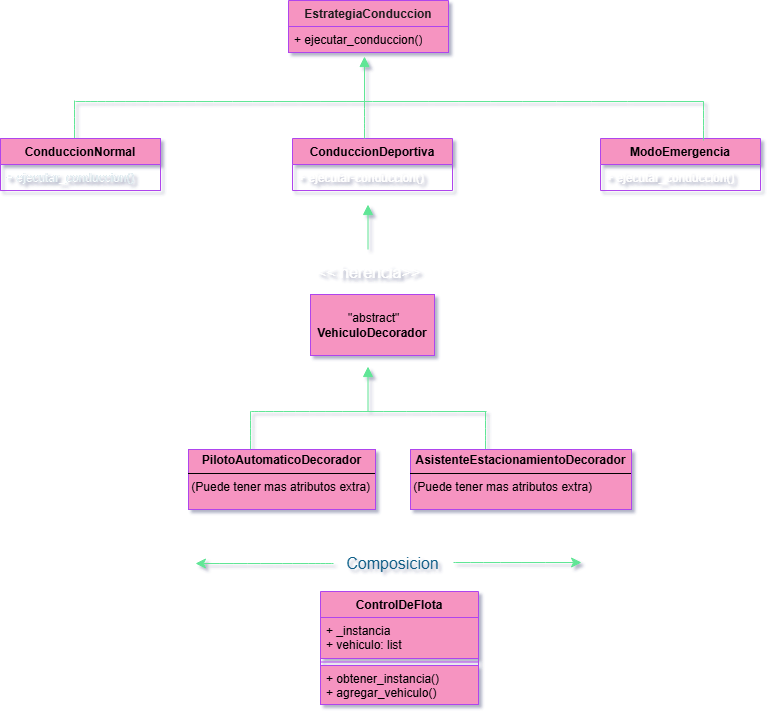

The diagram above was exported from draw.io. Its source (the exported page's mxGraphModel, read from the mxfile embedded in the PNG):
<mxGraphModel dx="1844" dy="979" grid="0" gridSize="10" guides="1" tooltips="1" connect="1" arrows="1" fold="1" page="0" pageScale="1" pageWidth="827" pageHeight="1169" math="0" shadow="0">
  <root>
    <mxCell id="0" />
    <mxCell id="1" parent="0" />
    <mxCell id="Y0_y75JtQ6oIVKlI9wFT-1" value="&lt;font style=&quot;vertical-align: inherit;&quot;&gt;&lt;font style=&quot;vertical-align: inherit;&quot;&gt;&lt;font style=&quot;vertical-align: inherit;&quot;&gt;&lt;font style=&quot;vertical-align: inherit;&quot;&gt;&lt;font style=&quot;vertical-align: inherit;&quot;&gt;&lt;font style=&quot;vertical-align: inherit;&quot;&gt;EstrategiaConduccion&lt;/font&gt;&lt;/font&gt;&lt;/font&gt;&lt;/font&gt;&lt;/font&gt;&lt;/font&gt;" style="swimlane;fontStyle=1;align=center;verticalAlign=top;childLayout=stackLayout;horizontal=1;startSize=26;horizontalStack=0;resizeParent=1;resizeParentMax=0;resizeLast=0;collapsible=1;marginBottom=0;whiteSpace=wrap;html=1;fillColor=#F694C1;strokeColor=#AF45ED;labelBackgroundColor=none;fontColor=#1A1A1A;" vertex="1" parent="1">
      <mxGeometry x="-174" y="-204" width="160" height="52" as="geometry" />
    </mxCell>
    <mxCell id="Y0_y75JtQ6oIVKlI9wFT-2" value="&lt;font style=&quot;vertical-align: inherit;&quot;&gt;&lt;font style=&quot;vertical-align: inherit;&quot;&gt;+ ejecutar_conduccion()&lt;/font&gt;&lt;/font&gt;" style="text;strokeColor=#AF45ED;fillColor=#F694C1;align=left;verticalAlign=top;spacingLeft=4;spacingRight=4;overflow=hidden;rotatable=0;points=[[0,0.5],[1,0.5]];portConstraint=eastwest;whiteSpace=wrap;html=1;labelBackgroundColor=none;fontColor=#000000;" vertex="1" parent="Y0_y75JtQ6oIVKlI9wFT-1">
      <mxGeometry y="26" width="160" height="26" as="geometry" />
    </mxCell>
    <mxCell id="Y0_y75JtQ6oIVKlI9wFT-6" value="" style="html=1;verticalAlign=bottom;endArrow=block;curved=0;rounded=0;fontSize=12;startSize=8;endSize=8;labelBackgroundColor=none;strokeColor=#60E696;fontColor=default;" edge="1" parent="1">
      <mxGeometry width="80" relative="1" as="geometry">
        <mxPoint x="-98" y="-103" as="sourcePoint" />
        <mxPoint x="-98" y="-148" as="targetPoint" />
      </mxGeometry>
    </mxCell>
    <mxCell id="Y0_y75JtQ6oIVKlI9wFT-7" value="" style="endArrow=none;html=1;rounded=0;fontSize=12;startSize=8;endSize=8;curved=1;labelBackgroundColor=none;strokeColor=#60E696;fontColor=default;" edge="1" parent="1">
      <mxGeometry width="50" height="50" relative="1" as="geometry">
        <mxPoint x="-387" y="-103" as="sourcePoint" />
        <mxPoint x="241.20001220703125" y="-103" as="targetPoint" />
      </mxGeometry>
    </mxCell>
    <mxCell id="Y0_y75JtQ6oIVKlI9wFT-8" value="" style="endArrow=none;html=1;rounded=0;fontSize=12;startSize=8;endSize=8;curved=1;labelBackgroundColor=none;strokeColor=#60E696;fontColor=default;" edge="1" parent="1">
      <mxGeometry width="50" height="50" relative="1" as="geometry">
        <mxPoint x="-388" y="-65" as="sourcePoint" />
        <mxPoint x="-388" y="-104" as="targetPoint" />
      </mxGeometry>
    </mxCell>
    <mxCell id="Y0_y75JtQ6oIVKlI9wFT-9" value="&lt;font style=&quot;vertical-align: inherit;&quot;&gt;&lt;font style=&quot;vertical-align: inherit;&quot;&gt;ConduccionNormal&lt;/font&gt;&lt;/font&gt;" style="swimlane;fontStyle=1;align=center;verticalAlign=top;childLayout=stackLayout;horizontal=1;startSize=26;horizontalStack=0;resizeParent=1;resizeParentMax=0;resizeLast=0;collapsible=1;marginBottom=0;whiteSpace=wrap;html=1;labelBackgroundColor=none;fillColor=#F694C1;strokeColor=#AF45ED;fontColor=#095C86;" vertex="1" parent="1">
      <mxGeometry x="-462" y="-66" width="160" height="52" as="geometry" />
    </mxCell>
    <mxCell id="Y0_y75JtQ6oIVKlI9wFT-10" value="&lt;font style=&quot;vertical-align: inherit;&quot;&gt;&lt;font style=&quot;vertical-align: inherit;&quot;&gt;&lt;font style=&quot;vertical-align: inherit;&quot;&gt;&lt;font style=&quot;vertical-align: inherit;&quot;&gt;&lt;font style=&quot;vertical-align: inherit;&quot;&gt;&lt;font style=&quot;vertical-align: inherit;&quot;&gt;+ ejecutar_conduccion()&lt;/font&gt;&lt;/font&gt;&lt;/font&gt;&lt;/font&gt;&lt;/font&gt;&lt;/font&gt;" style="text;strokeColor=none;fillColor=none;align=left;verticalAlign=top;spacingLeft=4;spacingRight=4;overflow=hidden;rotatable=0;points=[[0,0.5],[1,0.5]];portConstraint=eastwest;whiteSpace=wrap;html=1;labelBackgroundColor=none;fontColor=#095C86;" vertex="1" parent="Y0_y75JtQ6oIVKlI9wFT-9">
      <mxGeometry y="26" width="160" height="26" as="geometry" />
    </mxCell>
    <mxCell id="Y0_y75JtQ6oIVKlI9wFT-13" value="&lt;font style=&quot;vertical-align: inherit;&quot;&gt;&lt;font style=&quot;vertical-align: inherit;&quot;&gt;ConduccionNormal&lt;/font&gt;&lt;/font&gt;" style="swimlane;fontStyle=1;align=center;verticalAlign=top;childLayout=stackLayout;horizontal=1;startSize=26;horizontalStack=0;resizeParent=1;resizeParentMax=0;resizeLast=0;collapsible=1;marginBottom=0;whiteSpace=wrap;html=1;fillColor=#F694C1;strokeColor=#AF45ED;labelBackgroundColor=none;fontColor=#000000;" vertex="1" parent="1">
      <mxGeometry x="-462" y="-66" width="160" height="52" as="geometry" />
    </mxCell>
    <mxCell id="Y0_y75JtQ6oIVKlI9wFT-14" value="&lt;font style=&quot;vertical-align: inherit;&quot;&gt;&lt;font style=&quot;vertical-align: inherit;&quot;&gt;&lt;font style=&quot;vertical-align: inherit;&quot;&gt;&lt;font style=&quot;vertical-align: inherit;&quot;&gt;&lt;font style=&quot;vertical-align: inherit;&quot;&gt;&lt;font style=&quot;vertical-align: inherit;&quot;&gt;+ ejecutar_conduccion()&lt;/font&gt;&lt;/font&gt;&lt;/font&gt;&lt;/font&gt;&lt;/font&gt;&lt;/font&gt;" style="text;strokeColor=none;fillColor=none;align=left;verticalAlign=top;spacingLeft=4;spacingRight=4;overflow=hidden;rotatable=0;points=[[0,0.5],[1,0.5]];portConstraint=eastwest;whiteSpace=wrap;html=1;labelBackgroundColor=none;fontColor=#FFFFFF;" vertex="1" parent="Y0_y75JtQ6oIVKlI9wFT-13">
      <mxGeometry y="26" width="160" height="26" as="geometry" />
    </mxCell>
    <mxCell id="Y0_y75JtQ6oIVKlI9wFT-15" value="&lt;font style=&quot;vertical-align: inherit;&quot;&gt;&lt;font style=&quot;vertical-align: inherit;&quot;&gt;ConduccionDeportiva&lt;/font&gt;&lt;/font&gt;" style="swimlane;fontStyle=1;align=center;verticalAlign=top;childLayout=stackLayout;horizontal=1;startSize=26;horizontalStack=0;resizeParent=1;resizeParentMax=0;resizeLast=0;collapsible=1;marginBottom=0;whiteSpace=wrap;html=1;fillColor=#F694C1;strokeColor=#AF45ED;labelBackgroundColor=none;fontColor=#000000;" vertex="1" parent="1">
      <mxGeometry x="-170" y="-66" width="160" height="52" as="geometry" />
    </mxCell>
    <mxCell id="Y0_y75JtQ6oIVKlI9wFT-16" value="&lt;font style=&quot;vertical-align: inherit;&quot;&gt;&lt;font style=&quot;vertical-align: inherit;&quot;&gt;+ ejecutar-conduccion()&lt;/font&gt;&lt;/font&gt;" style="text;strokeColor=none;fillColor=none;align=left;verticalAlign=top;spacingLeft=4;spacingRight=4;overflow=hidden;rotatable=0;points=[[0,0.5],[1,0.5]];portConstraint=eastwest;whiteSpace=wrap;html=1;labelBackgroundColor=none;fontColor=#FFFFFF;" vertex="1" parent="Y0_y75JtQ6oIVKlI9wFT-15">
      <mxGeometry y="26" width="160" height="26" as="geometry" />
    </mxCell>
    <mxCell id="Y0_y75JtQ6oIVKlI9wFT-19" value="&lt;font style=&quot;vertical-align: inherit;&quot;&gt;&lt;font style=&quot;vertical-align: inherit;&quot;&gt;ModoEmergencia&lt;/font&gt;&lt;/font&gt;" style="swimlane;fontStyle=1;align=center;verticalAlign=top;childLayout=stackLayout;horizontal=1;startSize=26;horizontalStack=0;resizeParent=1;resizeParentMax=0;resizeLast=0;collapsible=1;marginBottom=0;whiteSpace=wrap;html=1;fillColor=#F694C1;strokeColor=#AF45ED;labelBackgroundColor=none;fontColor=#000000;" vertex="1" parent="1">
      <mxGeometry x="138" y="-66" width="160" height="52" as="geometry" />
    </mxCell>
    <mxCell id="Y0_y75JtQ6oIVKlI9wFT-20" value="&lt;font style=&quot;vertical-align: inherit;&quot;&gt;&lt;font style=&quot;vertical-align: inherit;&quot;&gt;+ ejecutar_conduccion()&lt;/font&gt;&lt;/font&gt;" style="text;strokeColor=none;fillColor=none;align=left;verticalAlign=top;spacingLeft=4;spacingRight=4;overflow=hidden;rotatable=0;points=[[0,0.5],[1,0.5]];portConstraint=eastwest;whiteSpace=wrap;html=1;labelBackgroundColor=none;fontColor=#FFFFFF;" vertex="1" parent="Y0_y75JtQ6oIVKlI9wFT-19">
      <mxGeometry y="26" width="160" height="26" as="geometry" />
    </mxCell>
    <mxCell id="Y0_y75JtQ6oIVKlI9wFT-23" value="" style="endArrow=none;html=1;rounded=0;fontSize=12;startSize=8;endSize=8;curved=1;labelBackgroundColor=none;strokeColor=#60E696;fontColor=default;" edge="1" parent="1">
      <mxGeometry width="50" height="50" relative="1" as="geometry">
        <mxPoint x="241" y="-64" as="sourcePoint" />
        <mxPoint x="241" y="-103" as="targetPoint" />
      </mxGeometry>
    </mxCell>
    <mxCell id="Y0_y75JtQ6oIVKlI9wFT-25" value="" style="endArrow=none;html=1;rounded=0;fontSize=12;startSize=8;endSize=8;curved=1;labelBackgroundColor=none;strokeColor=#60E696;fontColor=default;" edge="1" parent="1">
      <mxGeometry width="50" height="50" relative="1" as="geometry">
        <mxPoint x="-98" y="-66" as="sourcePoint" />
        <mxPoint x="-98" y="-105" as="targetPoint" />
      </mxGeometry>
    </mxCell>
    <mxCell id="Y0_y75JtQ6oIVKlI9wFT-26" value="" style="html=1;verticalAlign=bottom;endArrow=block;curved=0;rounded=0;fontSize=12;startSize=8;endSize=8;labelBackgroundColor=none;strokeColor=#60E696;fontColor=default;" edge="1" parent="1">
      <mxGeometry width="80" relative="1" as="geometry">
        <mxPoint x="-94.5" y="45" as="sourcePoint" />
        <mxPoint x="-94.5" as="targetPoint" />
      </mxGeometry>
    </mxCell>
    <mxCell id="Y0_y75JtQ6oIVKlI9wFT-27" value="&lt;font style=&quot;vertical-align: inherit;&quot;&gt;&lt;font style=&quot;vertical-align: inherit;&quot;&gt;&amp;lt;&amp;lt; herencia&amp;gt;&amp;gt;&lt;/font&gt;&lt;/font&gt;" style="text;html=1;align=center;verticalAlign=middle;resizable=0;points=[];autosize=1;strokeColor=none;fillColor=none;fontSize=16;labelBackgroundColor=none;fontColor=#FFFFFF;" vertex="1" parent="1">
      <mxGeometry x="-154.5" y="52" width="121" height="31" as="geometry" />
    </mxCell>
    <mxCell id="Y0_y75JtQ6oIVKlI9wFT-28" value="&lt;font style=&quot;vertical-align: inherit;&quot;&gt;&lt;font style=&quot;vertical-align: inherit;&quot;&gt;&lt;font style=&quot;vertical-align: inherit;&quot;&gt;&lt;font style=&quot;vertical-align: inherit;&quot;&gt;&lt;font style=&quot;vertical-align: inherit;&quot;&gt;&lt;font style=&quot;vertical-align: inherit;&quot;&gt;&lt;font style=&quot;vertical-align: inherit;&quot;&gt;&lt;font style=&quot;vertical-align: inherit;&quot;&gt;&lt;font style=&quot;vertical-align: inherit;&quot;&gt;&lt;font style=&quot;vertical-align: inherit;&quot;&gt;&amp;nbsp;&quot;abstract&quot;&lt;/font&gt;&lt;/font&gt;&lt;/font&gt;&lt;/font&gt;&lt;/font&gt;&lt;/font&gt;&lt;/font&gt;&lt;/font&gt;&lt;/font&gt;&lt;/font&gt;&lt;div&gt;&lt;font style=&quot;vertical-align: inherit;&quot;&gt;&lt;font style=&quot;vertical-align: inherit;&quot;&gt;&lt;font style=&quot;vertical-align: inherit;&quot;&gt;&lt;font style=&quot;vertical-align: inherit;&quot;&gt;&lt;font style=&quot;vertical-align: inherit;&quot;&gt;&lt;font style=&quot;vertical-align: inherit;&quot;&gt;&lt;font style=&quot;vertical-align: inherit;&quot;&gt;&lt;font style=&quot;vertical-align: inherit;&quot;&gt;&lt;font style=&quot;vertical-align: inherit;&quot;&gt;&lt;font style=&quot;vertical-align: inherit;&quot;&gt;&lt;font style=&quot;vertical-align: inherit;&quot;&gt;&lt;font style=&quot;vertical-align: inherit;&quot;&gt;&lt;b&gt;VehiculoDecorador&lt;/b&gt;&lt;/font&gt;&lt;/font&gt;&lt;/font&gt;&lt;/font&gt;&lt;/font&gt;&lt;/font&gt;&lt;/font&gt;&lt;/font&gt;&lt;/font&gt;&lt;/font&gt;&lt;/font&gt;&lt;/font&gt;&lt;/div&gt;" style="html=1;whiteSpace=wrap;fontStyle=0;align=center;fillColor=#F694C1;strokeColor=#AF45ED;labelBackgroundColor=none;fontColor=#000000;" vertex="1" parent="1">
      <mxGeometry x="-152" y="90" width="124" height="61" as="geometry" />
    </mxCell>
    <mxCell id="Y0_y75JtQ6oIVKlI9wFT-29" value="" style="html=1;verticalAlign=bottom;endArrow=block;curved=0;rounded=0;fontSize=12;startSize=8;endSize=8;labelBackgroundColor=none;strokeColor=#60E696;fontColor=default;" edge="1" parent="1">
      <mxGeometry width="80" relative="1" as="geometry">
        <mxPoint x="-94.5" y="207" as="sourcePoint" />
        <mxPoint x="-94.5" y="162" as="targetPoint" />
      </mxGeometry>
    </mxCell>
    <mxCell id="Y0_y75JtQ6oIVKlI9wFT-31" value="" style="endArrow=none;html=1;rounded=0;fontSize=12;startSize=8;endSize=8;curved=1;labelBackgroundColor=none;strokeColor=#60E696;fontColor=default;" edge="1" parent="1">
      <mxGeometry width="50" height="50" relative="1" as="geometry">
        <mxPoint x="-212" y="207" as="sourcePoint" />
        <mxPoint x="24" y="207" as="targetPoint" />
      </mxGeometry>
    </mxCell>
    <mxCell id="Y0_y75JtQ6oIVKlI9wFT-32" value="" style="endArrow=none;html=1;rounded=0;fontSize=12;startSize=8;endSize=8;curved=1;labelBackgroundColor=none;strokeColor=#60E696;fontColor=default;" edge="1" parent="1">
      <mxGeometry width="50" height="50" relative="1" as="geometry">
        <mxPoint x="23" y="246" as="sourcePoint" />
        <mxPoint x="23" y="207" as="targetPoint" />
      </mxGeometry>
    </mxCell>
    <mxCell id="Y0_y75JtQ6oIVKlI9wFT-33" value="" style="endArrow=none;html=1;rounded=0;fontSize=12;startSize=8;endSize=8;curved=1;labelBackgroundColor=none;strokeColor=#60E696;fontColor=default;" edge="1" parent="1">
      <mxGeometry width="50" height="50" relative="1" as="geometry">
        <mxPoint x="-212" y="246" as="sourcePoint" />
        <mxPoint x="-212" y="207" as="targetPoint" />
      </mxGeometry>
    </mxCell>
    <mxCell id="Y0_y75JtQ6oIVKlI9wFT-34" value="&lt;p style=&quot;margin:0px;margin-top:4px;text-align:center;&quot;&gt;&lt;b&gt;PilotoAutomaticoDecorador&lt;/b&gt;&lt;/p&gt;&lt;hr style=&quot;border-style:solid;&quot; size=&quot;1&quot;&gt;&lt;div style=&quot;height:2px;&quot;&gt;&amp;nbsp;(Puede tener mas atributos extra)&lt;/div&gt;" style="verticalAlign=top;align=left;overflow=fill;html=1;whiteSpace=wrap;fillColor=#F694C1;strokeColor=#AF45ED;labelBackgroundColor=none;fontColor=#000000;" vertex="1" parent="1">
      <mxGeometry x="-274" y="245" width="187" height="60" as="geometry" />
    </mxCell>
    <mxCell id="Y0_y75JtQ6oIVKlI9wFT-35" value="&lt;p style=&quot;margin:0px;margin-top:4px;text-align:center;&quot;&gt;&lt;b&gt;AsistenteEstacionamientoDecorador&lt;/b&gt;&lt;/p&gt;&lt;hr style=&quot;border-style:solid;&quot; size=&quot;1&quot;&gt;&lt;div style=&quot;height:2px;&quot;&gt;&amp;nbsp;(Puede tener mas atributos extra)&lt;/div&gt;" style="verticalAlign=top;align=left;overflow=fill;html=1;whiteSpace=wrap;fillColor=#F694C1;strokeColor=#AF45ED;labelBackgroundColor=none;fontColor=#000000;" vertex="1" parent="1">
      <mxGeometry x="-52" y="245" width="221" height="60" as="geometry" />
    </mxCell>
    <mxCell id="Y0_y75JtQ6oIVKlI9wFT-36" value="" style="endArrow=classic;html=1;rounded=0;fontSize=12;startSize=8;endSize=8;curved=1;labelBackgroundColor=none;strokeColor=#60E696;fontColor=default;" edge="1" parent="1">
      <mxGeometry width="50" height="50" relative="1" as="geometry">
        <mxPoint x="-9" y="358" as="sourcePoint" />
        <mxPoint x="119" y="358" as="targetPoint" />
      </mxGeometry>
    </mxCell>
    <mxCell id="Y0_y75JtQ6oIVKlI9wFT-39" value="" style="endArrow=classic;html=1;rounded=0;fontSize=12;startSize=8;endSize=8;curved=1;labelBackgroundColor=none;strokeColor=#60E696;fontColor=default;" edge="1" parent="1">
      <mxGeometry width="50" height="50" relative="1" as="geometry">
        <mxPoint x="-129" y="359" as="sourcePoint" />
        <mxPoint x="-267" y="359" as="targetPoint" />
      </mxGeometry>
    </mxCell>
    <mxCell id="Y0_y75JtQ6oIVKlI9wFT-40" value="Composicion" style="text;html=1;align=center;verticalAlign=middle;resizable=0;points=[];autosize=1;strokeColor=none;fillColor=none;fontSize=16;labelBackgroundColor=none;fontColor=#095C86;" vertex="1" parent="1">
      <mxGeometry x="-125" y="343" width="110" height="31" as="geometry" />
    </mxCell>
    <mxCell id="Y0_y75JtQ6oIVKlI9wFT-41" value="ControlDeFlota" style="swimlane;fontStyle=1;align=center;verticalAlign=top;childLayout=stackLayout;horizontal=1;startSize=26;horizontalStack=0;resizeParent=1;resizeParentMax=0;resizeLast=0;collapsible=1;marginBottom=0;whiteSpace=wrap;html=1;fillColor=#F694C1;strokeColor=#AF45ED;labelBackgroundColor=none;fontColor=#000000;" vertex="1" parent="1">
      <mxGeometry x="-142" y="387" width="158" height="113" as="geometry" />
    </mxCell>
    <mxCell id="Y0_y75JtQ6oIVKlI9wFT-42" value="+ _instancia&lt;div&gt;+ vehiculo: list&lt;/div&gt;" style="text;strokeColor=#AF45ED;fillColor=#F694C1;align=left;verticalAlign=top;spacingLeft=4;spacingRight=4;overflow=hidden;rotatable=0;points=[[0,0.5],[1,0.5]];portConstraint=eastwest;whiteSpace=wrap;html=1;labelBackgroundColor=none;fontColor=#000000;" vertex="1" parent="Y0_y75JtQ6oIVKlI9wFT-41">
      <mxGeometry y="26" width="158" height="41" as="geometry" />
    </mxCell>
    <mxCell id="Y0_y75JtQ6oIVKlI9wFT-43" value="" style="line;strokeWidth=1;fillColor=none;align=left;verticalAlign=middle;spacingTop=-1;spacingLeft=3;spacingRight=3;rotatable=0;labelPosition=right;points=[];portConstraint=eastwest;strokeColor=#AF45ED;labelBackgroundColor=none;fontColor=#095C86;" vertex="1" parent="Y0_y75JtQ6oIVKlI9wFT-41">
      <mxGeometry y="67" width="158" height="7" as="geometry" />
    </mxCell>
    <mxCell id="Y0_y75JtQ6oIVKlI9wFT-44" value="+ obtener_instancia()&lt;div&gt;+ agregar_vehiculo()&lt;/div&gt;" style="text;strokeColor=#AF45ED;fillColor=#F694C1;align=left;verticalAlign=top;spacingLeft=4;spacingRight=4;overflow=hidden;rotatable=0;points=[[0,0.5],[1,0.5]];portConstraint=eastwest;whiteSpace=wrap;html=1;labelBackgroundColor=none;fontColor=#000000;" vertex="1" parent="Y0_y75JtQ6oIVKlI9wFT-41">
      <mxGeometry y="74" width="158" height="39" as="geometry" />
    </mxCell>
  </root>
</mxGraphModel>